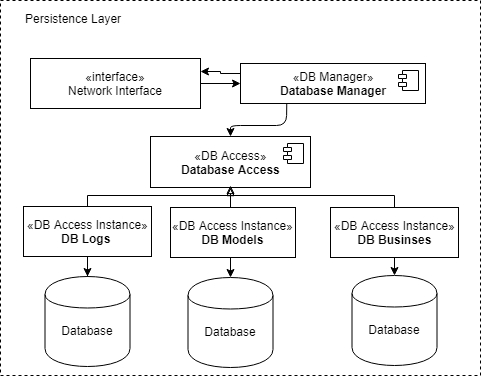

The diagram above was exported from draw.io. Its source (the exported page's mxGraphModel, read from the mxfile embedded in the PNG):
<mxGraphModel dx="868" dy="484" grid="1" gridSize="10" guides="1" tooltips="1" connect="1" arrows="1" fold="1" page="1" pageScale="1" pageWidth="1169" pageHeight="827" math="0" shadow="0">
  <root>
    <mxCell id="0" />
    <mxCell id="1" parent="0" />
    <mxCell id="2" value="" style="rounded=0;whiteSpace=wrap;html=1;fillColor=none;dashed=1;" vertex="1" parent="1">
      <mxGeometry x="1790" y="345" width="480" height="375" as="geometry" />
    </mxCell>
    <mxCell id="3" style="edgeStyle=orthogonalEdgeStyle;rounded=0;orthogonalLoop=1;jettySize=auto;html=1;exitX=1;exitY=0.5;exitDx=0;exitDy=0;entryX=0;entryY=0.5;entryDx=0;entryDy=0;startArrow=none;startFill=0;" edge="1" source="4" target="7" parent="1">
      <mxGeometry relative="1" as="geometry" />
    </mxCell>
    <mxCell id="4" value="«interface»&lt;br&gt;Network Interface&lt;br&gt;" style="html=1;fillColor=none;" vertex="1" parent="1">
      <mxGeometry x="1820" y="403" width="170" height="50" as="geometry" />
    </mxCell>
    <mxCell id="5" value="Persistence Layer" style="text;html=1;resizable=0;points=[];autosize=1;align=left;verticalAlign=top;spacingTop=-4;" vertex="1" parent="1">
      <mxGeometry x="1813" y="354" width="110" height="20" as="geometry" />
    </mxCell>
    <mxCell id="6" style="edgeStyle=orthogonalEdgeStyle;rounded=0;orthogonalLoop=1;jettySize=auto;html=1;exitX=0;exitY=0.25;exitDx=0;exitDy=0;entryX=1;entryY=0.25;entryDx=0;entryDy=0;startArrow=none;startFill=0;" edge="1" source="7" target="4" parent="1">
      <mxGeometry relative="1" as="geometry" />
    </mxCell>
    <mxCell id="7" value="«DB Manager»&lt;br&gt;&lt;b&gt;Database Manager&lt;/b&gt;" style="html=1;" vertex="1" parent="1">
      <mxGeometry x="2030" y="408" width="185" height="40" as="geometry" />
    </mxCell>
    <mxCell id="8" value="" style="shape=component;jettyWidth=8;jettyHeight=4;" vertex="1" parent="7">
      <mxGeometry x="1" width="20" height="20" relative="1" as="geometry">
        <mxPoint x="-27" y="7" as="offset" />
      </mxGeometry>
    </mxCell>
    <mxCell id="9" value="" style="group" vertex="1" connectable="0" parent="1">
      <mxGeometry x="1834.5" y="621" width="85" height="90" as="geometry" />
    </mxCell>
    <mxCell id="10" value="" style="shape=cylinder;whiteSpace=wrap;html=1;boundedLbl=1;backgroundOutline=1;strokeColor=#000000;" vertex="1" parent="9">
      <mxGeometry width="85" height="90" as="geometry" />
    </mxCell>
    <mxCell id="11" value="Database" style="text;html=1;strokeColor=none;fillColor=none;align=center;verticalAlign=middle;whiteSpace=wrap;rounded=0;" vertex="1" parent="9">
      <mxGeometry x="22.5" y="44" width="40" height="20" as="geometry" />
    </mxCell>
    <mxCell id="12" value="«DB Access»&lt;br&gt;&lt;b&gt;Database Access&lt;/b&gt;" style="html=1;" vertex="1" parent="1">
      <mxGeometry x="1940" y="481" width="160" height="51" as="geometry" />
    </mxCell>
    <mxCell id="13" value="" style="shape=component;jettyWidth=8;jettyHeight=4;" vertex="1" parent="12">
      <mxGeometry x="1" width="20" height="20" relative="1" as="geometry">
        <mxPoint x="-27" y="7" as="offset" />
      </mxGeometry>
    </mxCell>
    <mxCell id="14" value="" style="endArrow=none;html=1;entryX=0.25;entryY=1;entryDx=0;entryDy=0;exitX=0.5;exitY=0;exitDx=0;exitDy=0;startArrow=classic;startFill=1;" edge="1" source="12" target="7" parent="1">
      <mxGeometry width="50" height="50" relative="1" as="geometry">
        <mxPoint x="1870" y="520" as="sourcePoint" />
        <mxPoint x="1920" y="470" as="targetPoint" />
        <Array as="points">
          <mxPoint x="2020" y="470" />
          <mxPoint x="2076" y="470" />
        </Array>
      </mxGeometry>
    </mxCell>
    <mxCell id="15" style="edgeStyle=orthogonalEdgeStyle;rounded=0;orthogonalLoop=1;jettySize=auto;html=1;exitX=0.5;exitY=0;exitDx=0;exitDy=0;entryX=0.5;entryY=1;entryDx=0;entryDy=0;startArrow=none;startFill=0;endArrow=block;endFill=0;" edge="1" source="17" target="12" parent="1">
      <mxGeometry relative="1" as="geometry">
        <Array as="points">
          <mxPoint x="1877" y="540" />
          <mxPoint x="2020" y="540" />
        </Array>
      </mxGeometry>
    </mxCell>
    <mxCell id="16" style="edgeStyle=orthogonalEdgeStyle;rounded=0;orthogonalLoop=1;jettySize=auto;html=1;exitX=0.5;exitY=1;exitDx=0;exitDy=0;startArrow=none;startFill=0;endArrow=classic;endFill=1;" edge="1" source="17" target="10" parent="1">
      <mxGeometry relative="1" as="geometry" />
    </mxCell>
    <mxCell id="17" value="«DB Access Instance»&lt;br&gt;&lt;b&gt;DB Logs&amp;nbsp;&lt;/b&gt;" style="html=1;" vertex="1" parent="1">
      <mxGeometry x="1813" y="551" width="128" height="50" as="geometry" />
    </mxCell>
    <mxCell id="18" style="edgeStyle=orthogonalEdgeStyle;rounded=0;orthogonalLoop=1;jettySize=auto;html=1;exitX=0.5;exitY=0;exitDx=0;exitDy=0;startArrow=none;startFill=0;endArrow=block;endFill=0;" edge="1" source="20" parent="1">
      <mxGeometry relative="1" as="geometry">
        <mxPoint x="2020" y="530" as="targetPoint" />
        <Array as="points">
          <mxPoint x="2184" y="540" />
          <mxPoint x="2020" y="540" />
        </Array>
      </mxGeometry>
    </mxCell>
    <mxCell id="19" style="edgeStyle=orthogonalEdgeStyle;rounded=0;orthogonalLoop=1;jettySize=auto;html=1;exitX=0.5;exitY=1;exitDx=0;exitDy=0;entryX=0.5;entryY=0;entryDx=0;entryDy=0;startArrow=none;startFill=0;endArrow=classic;endFill=1;" edge="1" source="20" target="28" parent="1">
      <mxGeometry relative="1" as="geometry" />
    </mxCell>
    <mxCell id="20" value="«DB Access Instance»&lt;br&gt;&lt;b&gt;DB Businses&lt;/b&gt;" style="html=1;" vertex="1" parent="1">
      <mxGeometry x="2120" y="552" width="128" height="50" as="geometry" />
    </mxCell>
    <mxCell id="21" style="edgeStyle=orthogonalEdgeStyle;rounded=0;orthogonalLoop=1;jettySize=auto;html=1;exitX=0.5;exitY=0;exitDx=0;exitDy=0;entryX=0.5;entryY=1;entryDx=0;entryDy=0;startArrow=none;startFill=0;endArrow=block;endFill=0;" edge="1" source="23" target="12" parent="1">
      <mxGeometry relative="1" as="geometry" />
    </mxCell>
    <mxCell id="22" style="edgeStyle=orthogonalEdgeStyle;rounded=0;orthogonalLoop=1;jettySize=auto;html=1;exitX=0.5;exitY=1;exitDx=0;exitDy=0;entryX=0.5;entryY=0;entryDx=0;entryDy=0;startArrow=none;startFill=0;endArrow=classic;endFill=1;" edge="1" source="23" target="25" parent="1">
      <mxGeometry relative="1" as="geometry" />
    </mxCell>
    <mxCell id="23" value="«DB Access Instance»&lt;br&gt;&lt;b&gt;DB Models&lt;/b&gt;" style="html=1;" vertex="1" parent="1">
      <mxGeometry x="1960" y="552" width="125" height="50" as="geometry" />
    </mxCell>
    <mxCell id="24" value="" style="group" vertex="1" connectable="0" parent="1">
      <mxGeometry x="1977.5" y="622" width="85" height="90" as="geometry" />
    </mxCell>
    <mxCell id="25" value="" style="shape=cylinder;whiteSpace=wrap;html=1;boundedLbl=1;backgroundOutline=1;strokeColor=#000000;" vertex="1" parent="24">
      <mxGeometry width="85" height="90" as="geometry" />
    </mxCell>
    <mxCell id="26" value="Database" style="text;html=1;strokeColor=none;fillColor=none;align=center;verticalAlign=middle;whiteSpace=wrap;rounded=0;" vertex="1" parent="24">
      <mxGeometry x="22.5" y="44" width="40" height="20" as="geometry" />
    </mxCell>
    <mxCell id="27" value="" style="group" vertex="1" connectable="0" parent="1">
      <mxGeometry x="2141.5" y="620" width="85" height="90" as="geometry" />
    </mxCell>
    <mxCell id="28" value="" style="shape=cylinder;whiteSpace=wrap;html=1;boundedLbl=1;backgroundOutline=1;strokeColor=#000000;" vertex="1" parent="27">
      <mxGeometry width="85" height="90" as="geometry" />
    </mxCell>
    <mxCell id="29" value="Database" style="text;html=1;strokeColor=none;fillColor=none;align=center;verticalAlign=middle;whiteSpace=wrap;rounded=0;" vertex="1" parent="27">
      <mxGeometry x="22.5" y="44" width="40" height="20" as="geometry" />
    </mxCell>
  </root>
</mxGraphModel>